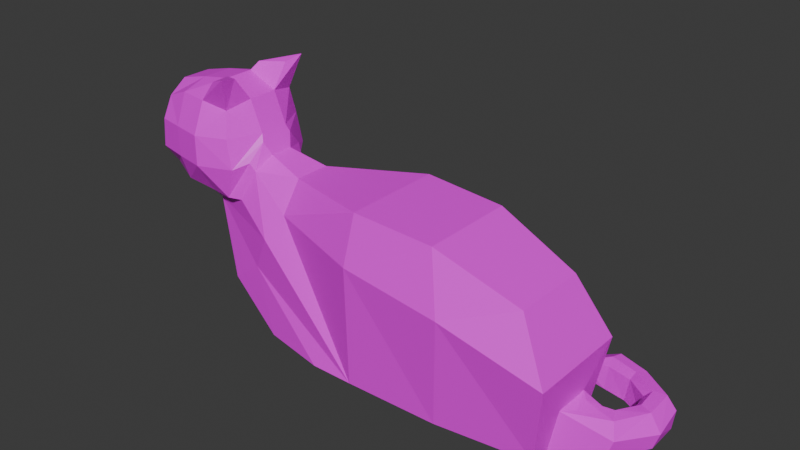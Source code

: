 # Source: cat.blend  (saved by Blender 5.0.119; exported with 4.5.12 LTS)
import bpy
from mathutils import Matrix  # noqa: F401  (used for matrix-valued properties, if any)

bpy.ops.wm.read_factory_settings(use_empty=True)
scene = bpy.context.scene
scene.name = 'Scene'

# ---- collections
col_collection = bpy.data.collections.new('Collection'); scene.collection.children.link(col_collection)

# ---- images (referenced by path relative to the original .blend; pixels are not part of the script)
import os
ASSET_DIR = os.environ.get("B2B_ASSET_DIR", "")  # directory of the original .blend (textures are referenced by path, not embedded)
HERE = os.path.dirname(os.path.abspath(__file__))  # packed textures are extracted next to this script under _unpacked/

def load_image(name, relpath, width, height, colorspace="sRGB"):
    """Load a texture the original file referenced (path relative to the .blend, or extracted next to this script)."""
    p = next((c for c in (os.path.join(HERE, relpath), os.path.join(ASSET_DIR, relpath)) if relpath and os.path.exists(c)), "")
    if p:
        img = bpy.data.images.load(p, check_existing=True)
        img.name = name
    else:  # same state as the original file: an image datablock whose file is absent (Cycles renders it pink)
        img = bpy.data.images.new(name, width, height)
        img.source = "FILE"
        img.filepath = "//" + (relpath or name)
    img.colorspace_settings.name = colorspace
    return img
img_untitled = load_image('Untitled', '', 1024, 1024, 'sRGB')

# ---- materials (node trees are filled in below, after node groups)
mat_material_001 = bpy.data.materials.new('Material.001')

# ---- material node trees
mat_material_001.use_nodes = True; mat_material_001.node_tree.nodes.clear()
_N = mat_material_001.node_tree.nodes; _L = mat_material_001.node_tree.links
n0 = _N.new('ShaderNodeBsdfPrincipled'); n0.name = 'Principled BSDF'; n0.location = (-200, 100)
n1 = _N.new('ShaderNodeOutputMaterial'); n1.name = 'Material Output'; n1.location = (200, 100)
n2 = _N.new('ShaderNodeTexImage'); n2.name = 'Image Texture'; n2.location = (-582, 84)
n2.image = img_untitled
_L.new(n0.outputs[0], n1.inputs[0])
_L.new(n2.outputs[0], n0.inputs[0])
n1.is_active_output = True

# ---- world
world_world = bpy.data.worlds.new('World'); scene.world = world_world
world_world.use_nodes = True; world_world.node_tree.nodes.clear()
_N = world_world.node_tree.nodes; _L = world_world.node_tree.links
n0 = _N.new('ShaderNodeOutputWorld'); n0.name = 'World Output'; n0.location = (200, 100)
n1 = _N.new('ShaderNodeBackground'); n1.name = 'Background'; n1.location = (-200, 100)
n1.inputs[0].default_value = (0.05088, 0.05088, 0.05088, 1.0)
_L.new(n1.outputs[0], n0.inputs[0])
n0.is_active_output = True
world_world.color = (0.05088, 0.05088, 0.05088)
world_world.sun_shadow_jitter_overblur = 0.0

# ---- meshes
me_cube_002 = bpy.data.meshes.new('Cube.002')
me_cube_002.from_pydata([(-0.2559, -0.2559, -0.854), (-0.2559, -0.9036, -0.2559), (-1.396, -0.1766, -0.1893), (-0.2595, -0.7433, -0.7017), (-0.686, -0.5905, -0.5697), (-0.782, -0.782, -0.2559), (-0.782, -0.2559, -0.6309), (-0.2559, -0.9036, 0.2559), (-0.2559, -0.2559, 0.9157), (-1.079, -0.2938, 0.1928), (-0.2559, -0.7055, 0.782), (-0.6903, -0.6384, 0.6049), (-0.782, -0.2559, 0.782), (-0.7186, -0.7965, 0.2399), (-0.2559, 0.2559, -0.854), (-1.396, 0.07449, -0.1893), (-0.2559, 0.9036, -0.2559), (-0.782, 0.2559, -0.6309), (-0.683, 0.5474, -0.5867), (-0.782, 0.782, -0.2559), (-0.2578, 0.7312, -0.7283), (-0.2559, 0.2559, 0.9157), (-0.2559, 0.9036, 0.2559), (-1.079, 0.2179, 0.1928), (-0.2559, 0.7055, 0.782), (-0.6966, 0.606, 0.5933), (-0.7186, 0.7675, 0.2399), (-0.782, 0.2559, 0.782), (0.06626, -0.3704, -1.074), (0.2559, -1.0, -0.2559), (0.8284, -0.6283, -0.8159), (0.609, -0.7085, -0.8092), (0.8216, -0.7819, -0.2528), (0.2559, -0.6921, -0.782), (0.2559, -0.2559, 1.002), (0.2559, -1.0, 0.2559), (1.0, -0.2559, 0.2559), (0.2559, -0.782, 0.782), (0.6855, -0.6855, 0.6855), (0.7425, -0.7822, 0.2528), (0.782, -0.2559, 0.782), (0.06626, 0.3704, -1.074), (0.2559, 1.0, -0.2559), (0.2559, 0.6921, -0.782), (0.6118, 0.7089, -0.8554), (0.8382, 0.7882, -0.2495), (0.8471, 0.6906, -0.9365), (0.2559, 0.2559, 1.002), (1.0, 0.2559, 0.2559), (0.2559, 1.0, 0.2559), (0.782, 0.2559, 0.782), (0.6855, 0.6855, 0.6855), (0.7259, 0.7759, 0.2495), (0.2559, 0.782, 0.782), (0.8294, -0.5974, 1.212), (0.4294, -0.3911, 1.105), (0.5848, -0.8223, 1.167), (0.8613, -0.8941, 1.274), (0.573, 0.764, 1.142), (0.3556, 0.3601, 1.146), (0.7813, 0.5309, 1.182), (0.8645, 0.816, 1.261), (2.552, -0.874, -3.114), (3.29, -0.8657, -3.123), (3.29, 1.012, -3.123), (2.481, 0.9994, -3.114), (1.45, -0.7582, -1.273), (1.45, 0.8464, -1.273), (6.565, -0.3452, -3.146), (6.565, 0.4583, -3.146), (1.06, -0.5084, -0.2891), (1.144, -0.1996, -0.08806), (1.051, -0.2964, 0.1342), (0.9846, -0.5515, -0.1619), (1.144, 0.199, -0.08806), (1.061, 0.5074, -0.2876), (0.9846, 0.5515, -0.1619), (1.051, 0.2964, 0.1342), (3.38, -1.03, -0.973), (3.389, -0.7847, -0.1654), (3.389, 0.9451, -0.1654), (3.38, 1.19, -0.8079), (1.772, -0.269, -0.291), (1.682, -0.538, -0.8567), (1.772, 0.3565, -0.291), (1.672, 0.5445, -0.746), (6.201, -0.5743, -0.8013), (6.201, 0.7333, -0.8013), (4.904, 0.9562, -3.149), (4.904, -0.8081, -3.149), (4.783, 0.9095, -0.255), (5.089, 1.143, -1.104), (4.783, -0.7476, -0.255), (5.089, -1.046, -1.196), (6.522, 0.7521, -3.149), (6.522, -0.6043, -3.149), (6.77, -0.8754, -1.719), (6.77, 0.9176, -1.715), (7.017, 0.5757, -3.136), (7.265, 0.05718, -3.136), (7.178, 0.897, -3.143), (7.664, 0.7373, -3.143), (7.149, 1.282, -3.129), (7.661, 1.305, -3.129), (6.772, 1.498, -3.144), (7.178, 1.81, -3.144), (6.369, 1.582, -3.154), (6.562, 2.057, -3.154), (5.785, 1.697, -3.16), (5.861, 1.975, -3.16), (6.836, -0.0318, -2.434), (6.695, -0.2807, -2.371), (6.813, 0.246, -2.435), (6.693, 0.3615, -2.365), (7.368, 0.1101, -2.8), (7.252, 0.2774, -2.596), (7.135, 0.509, -2.592), (7.096, 0.5895, -2.77), (7.741, 0.7853, -2.889), (7.517, 0.8733, -2.664), (7.317, 0.95, -2.659), (7.197, 0.9576, -2.808), (7.674, 1.378, -2.839), (7.506, 1.381, -2.65), (7.289, 1.347, -2.649), (7.172, 1.3, -2.773), (7.07, 1.81, -2.866), (6.966, 1.756, -2.664), (6.85, 1.637, -2.665), (6.801, 1.566, -2.788), (6.478, 2.04, -2.885), (6.425, 1.941, -2.674), (6.363, 1.789, -2.674), (6.38, 1.671, -2.795), (6.133, 1.917, -2.803), (5.931, 1.982, -2.925), (6.108, 1.773, -2.798), (5.906, 1.694, -2.91), (0.4645, -0.5198, -2.395), (1.458, -0.6921, -3.073), (1.106, -0.6402, -1.926), (1.458, 0.7646, -3.074), (0.4645, 0.4365, -2.395), (1.104, 0.6884, -1.929)], [], [(0, 3, 4, 6), (1, 5, 4, 3), (2, 6, 4, 5), (7, 10, 11, 13), (8, 12, 11, 10), (9, 13, 11, 12), (14, 17, 18, 20), (15, 19, 18, 17), (16, 20, 18, 19), (21, 24, 25, 27), (22, 26, 25, 24), (23, 27, 25, 26), (28, 30, 31, 33), (29, 33, 31, 32), (40, 34, 55, 54), (35, 39, 38, 37), (36, 40, 38, 39), (41, 43, 44, 46), (42, 45, 44, 43), (50, 51, 61, 60), (48, 52, 51, 50), (49, 53, 51, 52), (14, 0, 6, 17), (17, 6, 2, 15), (1, 7, 13, 5), (5, 13, 9, 2), (8, 21, 27, 12), (12, 27, 23, 9), (22, 16, 19, 26), (26, 19, 15, 23), (41, 14, 20, 43), (43, 20, 16, 42), (21, 47, 53, 24), (24, 53, 49, 22), (52, 45, 42, 49), (47, 34, 40, 50), (50, 40, 36, 48), (35, 29, 32, 39), (0, 28, 33, 3), (3, 33, 29, 1), (34, 8, 10, 37), (37, 10, 7, 35), (14, 41, 28, 0), (2, 9, 23, 15), (29, 35, 7, 1), (47, 21, 8, 34), (16, 22, 49, 42), (55, 56, 57, 54), (38, 40, 54, 57), (34, 37, 56, 55), (37, 38, 57, 56), (59, 60, 61, 58), (53, 47, 59, 58), (51, 53, 58, 61), (47, 50, 60, 59), (62, 65, 64, 63), (89, 88, 94, 95), (70, 71, 72, 73), (74, 75, 76, 77), (83, 78, 79, 82), (85, 75, 74, 84), (70, 83, 82, 71), (81, 85, 84, 80), (90, 87, 97, 91), (92, 79, 78, 93), (70, 30, 66, 83), (70, 73, 32, 31, 30), (74, 77, 48, 36, 72, 71), (39, 32, 73, 72, 36), (74, 71, 82, 84), (48, 77, 76, 45, 52), (76, 75, 46, 44, 45), (46, 75, 85, 67), (93, 89, 95, 96), (84, 82, 79, 80), (83, 66, 63, 78), (90, 92, 86, 87), (88, 91, 97, 94), (67, 85, 81, 64), (64, 81, 91, 88), (96, 97, 87, 86), (80, 79, 92, 90), (78, 63, 89, 93), (86, 92, 93, 96), (80, 90, 91, 81), (63, 64, 88, 89), (69, 68, 95, 94), (68, 69, 98, 99), (99, 98, 100, 101), (101, 100, 102, 103), (103, 102, 104, 105), (107, 106, 108, 109), (105, 104, 106, 107), (110, 112, 113, 111), (111, 114, 115, 110), (117, 113, 112, 116), (116, 120, 121, 117), (114, 118, 119, 115), (120, 124, 125, 121), (118, 122, 123, 119), (122, 126, 127, 123), (129, 125, 124, 128), (128, 132, 133, 129), (126, 130, 131, 127), (135, 137, 136, 134), (130, 135, 134, 131), (137, 133, 132, 136), (111, 68, 99, 114), (111, 113, 97, 96), (68, 111, 96, 95), (112, 110, 115, 116), (69, 113, 117, 98), (113, 69, 94, 97), (114, 99, 101, 118), (116, 115, 119, 120), (98, 117, 121, 100), (118, 101, 103, 122), (120, 119, 123, 124), (100, 121, 125, 102), (122, 103, 105, 126), (124, 123, 127, 128), (102, 125, 129, 104), (126, 105, 107, 130), (128, 127, 131, 132), (104, 129, 133, 106), (130, 107, 109, 135), (132, 131, 134, 136), (106, 133, 137, 108), (109, 108, 137, 135), (138, 139, 140), (141, 142, 143), (141, 139, 138, 142), (139, 141, 65, 62), (30, 28, 138, 140, 66), (66, 140, 139, 62, 63), (28, 41, 142, 138), (141, 143, 67, 64, 65), (41, 46, 67, 143, 142)])
_uv = me_cube_002.uv_layers.new(name='UVMap')
_uv.uv.foreach_set('vector', [0.822, 0.4238, 0.8018, 0.4675, 0.7681, 0.4369, 0.7728, 0.4031, 0.8754, 0.05193, 0.8801, 3.412e-09, 0.909, 0.01189, 0.9184, 0.05546, 0.9783, 0.3933, 0.9145, 0.3859, 0.9054, 0.3529, 0.9173, 0.3339, 0.8253, 0.04686, 0.7729, 0.04101, 0.7943, 8.179e-09, 0.831, 0.001353, 0.871, 0.2315, 0.87, 0.1799, 0.9063, 0.1892, 0.9142, 0.2317, 0.5328, 0.7276, 0.5098, 0.7735, 0.4774, 0.7571, 0.4682, 0.7202, 0.8416, 0.3774, 0.7924, 0.3567, 0.8122, 0.3339, 0.8588, 0.3339, 0.9784, 0.418, 0.9179, 0.4879, 0.9054, 0.465, 0.9147, 0.4363, 0.7986, 0.7954, 0.7531, 0.8037, 0.7594, 0.7599, 0.7893, 0.7444, 0.8207, 0.2315, 0.7756, 0.2317, 0.784, 0.1886, 0.8197, 0.1799, 0.8482, 0.7861, 0.8384, 0.7415, 0.8733, 0.7372, 0.8994, 0.7764, 0.5358, 0.6775, 0.4711, 0.67, 0.4858, 0.6352, 0.5187, 0.6202, 0.8483, 0.4472, 0.9054, 0.499, 0.8824, 0.4979, 0.851, 0.4828, 0.8707, 0.1024, 0.9208, 0.1066, 0.92, 0.1415, 0.8637, 0.157, 0.6257, 0.9923, 0.6257, 0.9361, 0.6418, 0.9479, 0.667, 0.98, 0.8206, 0.09729, 0.8151, 0.1443, 0.7728, 0.1341, 0.7681, 0.09138, 0.9251, 0.2356, 0.9218, 0.1799, 0.9645, 0.1836, 0.9766, 0.2253, 0.1542, 0.9372, 0.1294, 0.914, 0.1424, 0.8806, 0.1542, 0.8591, 0.8078, 0.845, 0.8193, 0.9011, 0.7567, 0.8902, 0.7573, 0.8544, 0.6257, 0.9916, 0.5832, 0.9868, 0.5832, 0.9361, 0.6091, 0.9482, 0.126, 0.9148, 0.0755, 0.9044, 0.08688, 0.8628, 0.1294, 0.8591, 0.8573, 0.8357, 0.9086, 0.826, 0.9072, 0.8693, 0.8656, 0.8812, 0.8416, 0.3774, 0.822, 0.4238, 0.7728, 0.4031, 0.7924, 0.3567, 0.9147, 0.4363, 0.9145, 0.3859, 0.9783, 0.3933, 0.9784, 0.418, 0.8754, 0.05193, 0.8253, 0.04686, 0.831, 0.001353, 0.8801, 3.412e-09, 0.5562, 0.7735, 0.5098, 0.7735, 0.5328, 0.7276, 0.5811, 0.7197, 0.871, 0.2315, 0.8207, 0.2315, 0.8197, 0.1799, 0.87, 0.1799, 0.4682, 0.7202, 0.4711, 0.67, 0.5358, 0.6775, 0.5328, 0.7276, 0.8482, 0.7861, 0.7986, 0.7954, 0.7893, 0.7444, 0.8384, 0.7415, 0.5187, 0.6202, 0.5651, 0.6202, 0.5825, 0.6951, 0.5358, 0.6775, 0.8768, 0.38, 0.8416, 0.3774, 0.8588, 0.3339, 0.9041, 0.3573, 0.7573, 0.8544, 0.7531, 0.8037, 0.7986, 0.7954, 0.8078, 0.845, 0.8207, 0.2315, 0.8214, 0.2818, 0.7681, 0.2821, 0.7756, 0.2317, 0.8994, 0.7764, 0.9086, 0.826, 0.8573, 0.8357, 0.8482, 0.7861, 0.8656, 0.8812, 0.8193, 0.9011, 0.8078, 0.845, 0.8573, 0.8357, 0.8214, 0.2818, 0.8717, 0.2818, 0.8701, 0.3339, 0.8199, 0.3339, 0.2331, 0.8945, 0.2835, 0.8945, 0.2834, 0.9504, 0.233, 0.9504, 0.8206, 0.09729, 0.8707, 0.1024, 0.8637, 0.157, 0.8151, 0.1443, 0.822, 0.4238, 0.8483, 0.4472, 0.851, 0.4828, 0.8018, 0.4675, 0.9184, 0.05546, 0.9208, 0.1066, 0.8707, 0.1024, 0.8754, 0.05193, 0.8717, 0.2818, 0.871, 0.2315, 0.9142, 0.2317, 0.9218, 0.2821, 0.7681, 0.09138, 0.7729, 0.04101, 0.8253, 0.04686, 0.8206, 0.09729, 0.8416, 0.3774, 0.8768, 0.38, 0.8483, 0.4472, 0.822, 0.4238, 0.5811, 0.7197, 0.5328, 0.7276, 0.5358, 0.6775, 0.5825, 0.6951, 0.8707, 0.1024, 0.8206, 0.09729, 0.8253, 0.04686, 0.8754, 0.05193, 0.8214, 0.2818, 0.8207, 0.2315, 0.871, 0.2315, 0.8717, 0.2818, 0.7986, 0.7954, 0.8482, 0.7861, 0.8573, 0.8357, 0.8078, 0.845, 0.9569, 0.7991, 0.9569, 0.7536, 0.9798, 0.7372, 0.9869, 0.7661, 0.8807, 0.9775, 0.8391, 0.9875, 0.8555, 0.9388, 0.8807, 0.9232, 0.9204, 0.6779, 0.9364, 0.7299, 0.8877, 0.7299, 0.9028, 0.6892, 0.7959, 0.9869, 0.7531, 0.9829, 0.7531, 0.9232, 0.7762, 0.9411, 0.9569, 0.7991, 0.986, 0.8334, 0.98, 0.8614, 0.9569, 0.8441, 0.9364, 0.7299, 0.9567, 0.6779, 0.9736, 0.6886, 0.9822, 0.7299, 0.8391, 0.9824, 0.7959, 0.9861, 0.8152, 0.943, 0.8391, 0.9232, 0.6896, 0.9875, 0.667, 0.9361, 0.7077, 0.9361, 0.704, 0.9776, 0.5832, 0.1074, 0.7678, 0.1026, 0.7681, 0.182, 0.5832, 0.18, 0.5871, 0.3387, 0.7608, 0.3406, 0.7389, 0.4992, 0.6054, 0.4977, 0.9532, 0.2871, 0.9218, 0.2724, 0.9299, 0.2483, 0.9566, 0.2727, 0.1294, 0.9516, 0.0982, 0.9662, 0.09473, 0.9519, 0.1213, 0.9275, 0.06912, 0.1181, 0.08062, 0.2868, 6.003e-09, 0.2859, 0.01208, 0.1254, 0.0713, 0.905, 7.541e-09, 0.8808, 0.001388, 0.8591, 0.06653, 0.8591, 0.4633, 0.8784, 0.3855, 0.9072, 0.3994, 0.8514, 0.4645, 0.856, 0.5196, 0.2851, 0.5243, 0.1167, 0.5695, 0.1257, 0.5832, 0.285, 0.5764, 0.4224, 0.5249, 0.5627, 0.4355, 0.6202, 0.4929, 0.4538, 0.006752, 0.4232, 6.003e-09, 0.2859, 0.08062, 0.2868, 0.1003, 0.4553, 0.4633, 0.8784, 0.4645, 0.9355, 0.3904, 0.9546, 0.3855, 0.9072, 0.8637, 0.1799, 0.8522, 0.1713, 0.8637, 0.157, 0.92, 0.1415, 0.9181, 0.1628, 0.2386, 0.9869, 0.229, 0.9633, 0.233, 0.9504, 0.2834, 0.9504, 0.2874, 0.9633, 0.2779, 0.9869, 0.9766, 0.2253, 0.9796, 0.2751, 0.9566, 0.2727, 0.9299, 0.2483, 0.9251, 0.2356, 0.485, 0.917, 0.5242, 0.917, 0.5296, 0.9791, 0.4682, 0.9791, 0.126, 0.9148, 0.1213, 0.9275, 0.09473, 0.9519, 0.0713, 0.9545, 0.0755, 0.9044, 0.8308, 0.9136, 0.8201, 0.9232, 0.7531, 0.9144, 0.7567, 0.8902, 0.8193, 0.9011, 8.679e-09, 0.9483, 7.541e-09, 0.8808, 0.0713, 0.905, 0.06682, 0.9615, 0.1003, 0.4553, 0.2916, 0.4388, 0.2884, 0.5974, 0.1486, 0.6209, 0.64, 0.4992, 0.7014, 0.4992, 0.7531, 0.6583, 0.5832, 0.6583, 0.06912, 0.1181, 0.1114, 0.09629, 0.2914, 0.28, 0.08062, 0.2868, 0.5862, 0.7957, 0.749, 0.7957, 0.7282, 0.9361, 0.5997, 0.9361, 0.2916, 0.4384, 0.4929, 0.4538, 0.4355, 0.6202, 0.2942, 0.5977, 0.4716, 0.09556, 0.5243, 0.1167, 0.5196, 0.2851, 0.2918, 0.2794, 0.2918, 0.2794, 0.5196, 0.2851, 0.4929, 0.4538, 0.2916, 0.4384, 0.4682, 0.723, 0.2916, 0.7227, 0.3099, 0.6202, 0.4386, 0.6202, 0.5832, 0.6583, 0.7531, 0.6583, 0.749, 0.7957, 0.5862, 0.7957, 0.08062, 0.2868, 0.2914, 0.28, 0.2916, 0.4388, 0.1003, 0.4553, 0.05774, 0.5629, 0.006752, 0.4232, 0.1003, 0.4553, 0.1486, 0.6209, 0.5832, 0.285, 0.5764, 0.4224, 0.4929, 0.4538, 0.5196, 0.2851, 0.5832, 0.18, 0.7681, 0.182, 0.7608, 0.3406, 0.5871, 0.3387, 0.2834, 0.7256, 0.2834, 0.6464, 0.2876, 0.6209, 0.2876, 0.7545, -2.327e-09, 0.8591, 0.02812, 0.7851, 0.07364, 0.7901, 0.07827, 0.8465, 0.07827, 0.8465, 0.07364, 0.7901, 0.09969, 0.7661, 0.1387, 0.7978, 0.1387, 0.7978, 0.09969, 0.7661, 0.1104, 0.7296, 0.1582, 0.7454, 0.1582, 0.7454, 0.1104, 0.7296, 0.08345, 0.6966, 0.1316, 0.6821, 0.08378, 0.6379, 0.04953, 0.6748, -6.901e-09, 0.6439, 0.01667, 0.6209, 0.1316, 0.6821, 0.08345, 0.6966, 0.04953, 0.6748, 0.08378, 0.6379, 0.7752, 0.5173, 0.783, 0.5436, 0.7758, 0.558, 0.7531, 0.4992, 0.8877, 0.4992, 0.9338, 0.5537, 0.9074, 0.5629, 0.8901, 0.5256, 0.8807, 0.9707, 0.8807, 0.9232, 0.8962, 0.9276, 0.8904, 0.9689, 0.9086, 1.0, 0.9086, 0.9552, 0.9271, 0.9557, 0.9263, 0.9927, 0.9338, 0.5537, 0.9328, 0.6231, 0.9038, 0.6232, 0.9074, 0.5629, 0.9086, 0.9552, 0.911, 0.9165, 0.9269, 0.9223, 0.9271, 0.9557, 0.9328, 0.6231, 0.9096, 0.677, 0.8877, 0.6707, 0.9038, 0.6232, 0.9277, 0.7372, 0.9292, 0.7966, 0.909, 0.8062, 0.9086, 0.7532, 0.9566, 0.04872, 0.9566, 0.01154, 0.969, 5.182e-08, 0.969, 0.04412, 0.969, 0.04412, 0.969, 0.09241, 0.9565, 0.09047, 0.9566, 0.04872, 0.9292, 0.7966, 0.9296, 0.8548, 0.9086, 0.8595, 0.909, 0.8062, 0.7657, 0.7372, 0.7531, 0.7116, 0.774, 0.7109, 0.7815, 0.7232, 0.9296, 0.8548, 0.9319, 0.9089, 0.9203, 0.8886, 0.9086, 0.8595, 0.9455, 0.1373, 0.9565, 0.09047, 0.969, 0.09241, 0.9568, 0.1176, 0.229, 0.8945, 0.229, 0.9721, 0.1626, 0.958, 0.1582, 0.9235, 0.4097, 0.7823, 0.3465, 0.7817, 0.2916, 0.7227, 0.4682, 0.723, 0.4163, 0.8514, 0.4097, 0.7823, 0.4682, 0.723, 0.4418, 0.8504, 0.783, 0.5436, 0.7752, 0.5173, 0.825, 0.5318, 0.8224, 0.5572, 0.5296, 0.995, 0.5296, 0.917, 0.5753, 0.9502, 0.5734, 0.987, 0.3465, 0.7817, 0.3371, 0.8514, 0.3082, 0.8504, 0.2916, 0.7227, 0.9338, 0.5537, 0.9627, 0.5569, 0.955, 0.6248, 0.9328, 0.6231, 0.8224, 0.5572, 0.825, 0.5318, 0.8707, 0.5773, 0.8551, 0.5914, 0.9619, 0.9952, 0.9263, 0.9927, 0.9271, 0.9557, 0.957, 0.9622, 0.9328, 0.6231, 0.955, 0.6248, 0.9374, 0.6779, 0.9096, 0.677, 0.8551, 0.5914, 0.8707, 0.5773, 0.8877, 0.6241, 0.8667, 0.6287, 0.957, 0.9622, 0.9271, 0.9557, 0.9269, 0.9223, 0.9591, 0.9247, 0.9277, 0.7372, 0.9561, 0.7394, 0.9569, 0.7868, 0.9292, 0.7966, 0.8667, 0.6287, 0.8877, 0.6241, 0.8517, 0.6778, 0.8367, 0.6711, 0.9215, 0.01384, 0.9566, 0.01154, 0.9566, 0.04872, 0.9212, 0.05162, 0.9292, 0.7966, 0.9569, 0.7868, 0.9564, 0.8475, 0.9296, 0.8548, 0.8367, 0.6711, 0.8517, 0.6778, 0.8086, 0.7142, 0.7975, 0.7024, 0.9212, 0.05162, 0.9566, 0.04872, 0.9565, 0.09047, 0.9208, 0.09149, 0.9296, 0.8548, 0.9564, 0.8475, 0.9548, 0.9165, 0.9319, 0.9089, 0.7975, 0.7024, 0.8086, 0.7142, 0.7815, 0.7232, 0.774, 0.7109, 0.9208, 0.09149, 0.9565, 0.09047, 0.9455, 0.1373, 0.9209, 0.1493, 0.9244, 0.1776, 0.9208, 0.1498, 0.9482, 0.1493, 0.9482, 0.1778, 0.222, 1.583e-08, 0.2881, 0.09915, 0.1755, 0.06289, 0.2944, 0.09893, 0.3604, -8.384e-09, 0.4067, 0.0624, 0.4682, 0.917, 0.4682, 0.7735, 0.5711, 0.7903, 0.5711, 0.8844, 0.6024, -1.883e-08, 0.7458, 0.001598, 0.7678, 0.1026, 0.5832, 0.1074, 0.2038, 0.6209, 0.2834, 0.6222, 0.2834, 0.7586, 0.2094, 0.7333, 0.1582, 0.6823, 0.1114, 0.09629, 0.1755, 0.06289, 0.2881, 0.09915, 0.2916, 0.2073, 0.2914, 0.28, 0.299, 0.8514, 0.3718, 0.8514, 0.3855, 0.9493, 0.2916, 0.9493, 0.2944, 0.09893, 0.4067, 0.0624, 0.4716, 0.09556, 0.2918, 0.2794, 0.2916, 0.1998, 0.1582, 0.7586, 0.2357, 0.7683, 0.2829, 0.8174, 0.2317, 0.8692, 0.1582, 0.8945])
me_cube_002.materials.append(mat_material_001)
me_cube_002.update()

# ---- objects
ob_cube = bpy.data.objects.new('Cube', me_cube_002)

# ---- transforms, parenting, visibility, modifiers, constraints
ob_cube.location = (-0.3154, 3.745e-08, 0.2787)
ob_cube.scale = (0.08402, 0.08402, 0.08402)

# ---- collection membership
col_collection.objects.link(ob_cube)

# ---- scene / render settings (as saved in the file)
scene.frame_start = 1; scene.frame_end = 250; scene.frame_set(1)
scene.render.engine = 'BLENDER_EEVEE_NEXT'
scene.render.bake_bias = 0.0
scene.render.bake_samples = 0
scene.cycles.sampling_pattern = 'TABULATED_SOBOL'
scene.eevee.use_volume_custom_range = False
bpy.context.view_layer.update()

# ---- added for rendering (the .blend has no active camera and no usable light): camera, sun
cam_auto = bpy.data.cameras.new('AutoCamera')
cam_auto.lens = 50.0
cam_auto.sensor_width = 36.0
cam_auto.clip_end = 1000.0
ob_auto_camera = bpy.data.objects.new('AutoCamera', cam_auto)
scene.collection.objects.link(ob_auto_camera)
ob_auto_camera.location = (0.776729, -0.948149, 0.859909)
ob_auto_camera.rotation_euler = (1.09748, -7.21219e-08, 0.694738)
scene.camera = ob_auto_camera
light_auto_sun = bpy.data.lights.new('AutoSun', 'SUN')
light_auto_sun.energy = 3.0
light_auto_sun.angle = 0.0523599
ob_auto_sun = bpy.data.objects.new('AutoSun', light_auto_sun)
scene.collection.objects.link(ob_auto_sun)
ob_auto_sun.rotation_euler = (0.872665, 0.174533, 0.523599)
bpy.context.view_layer.update()
